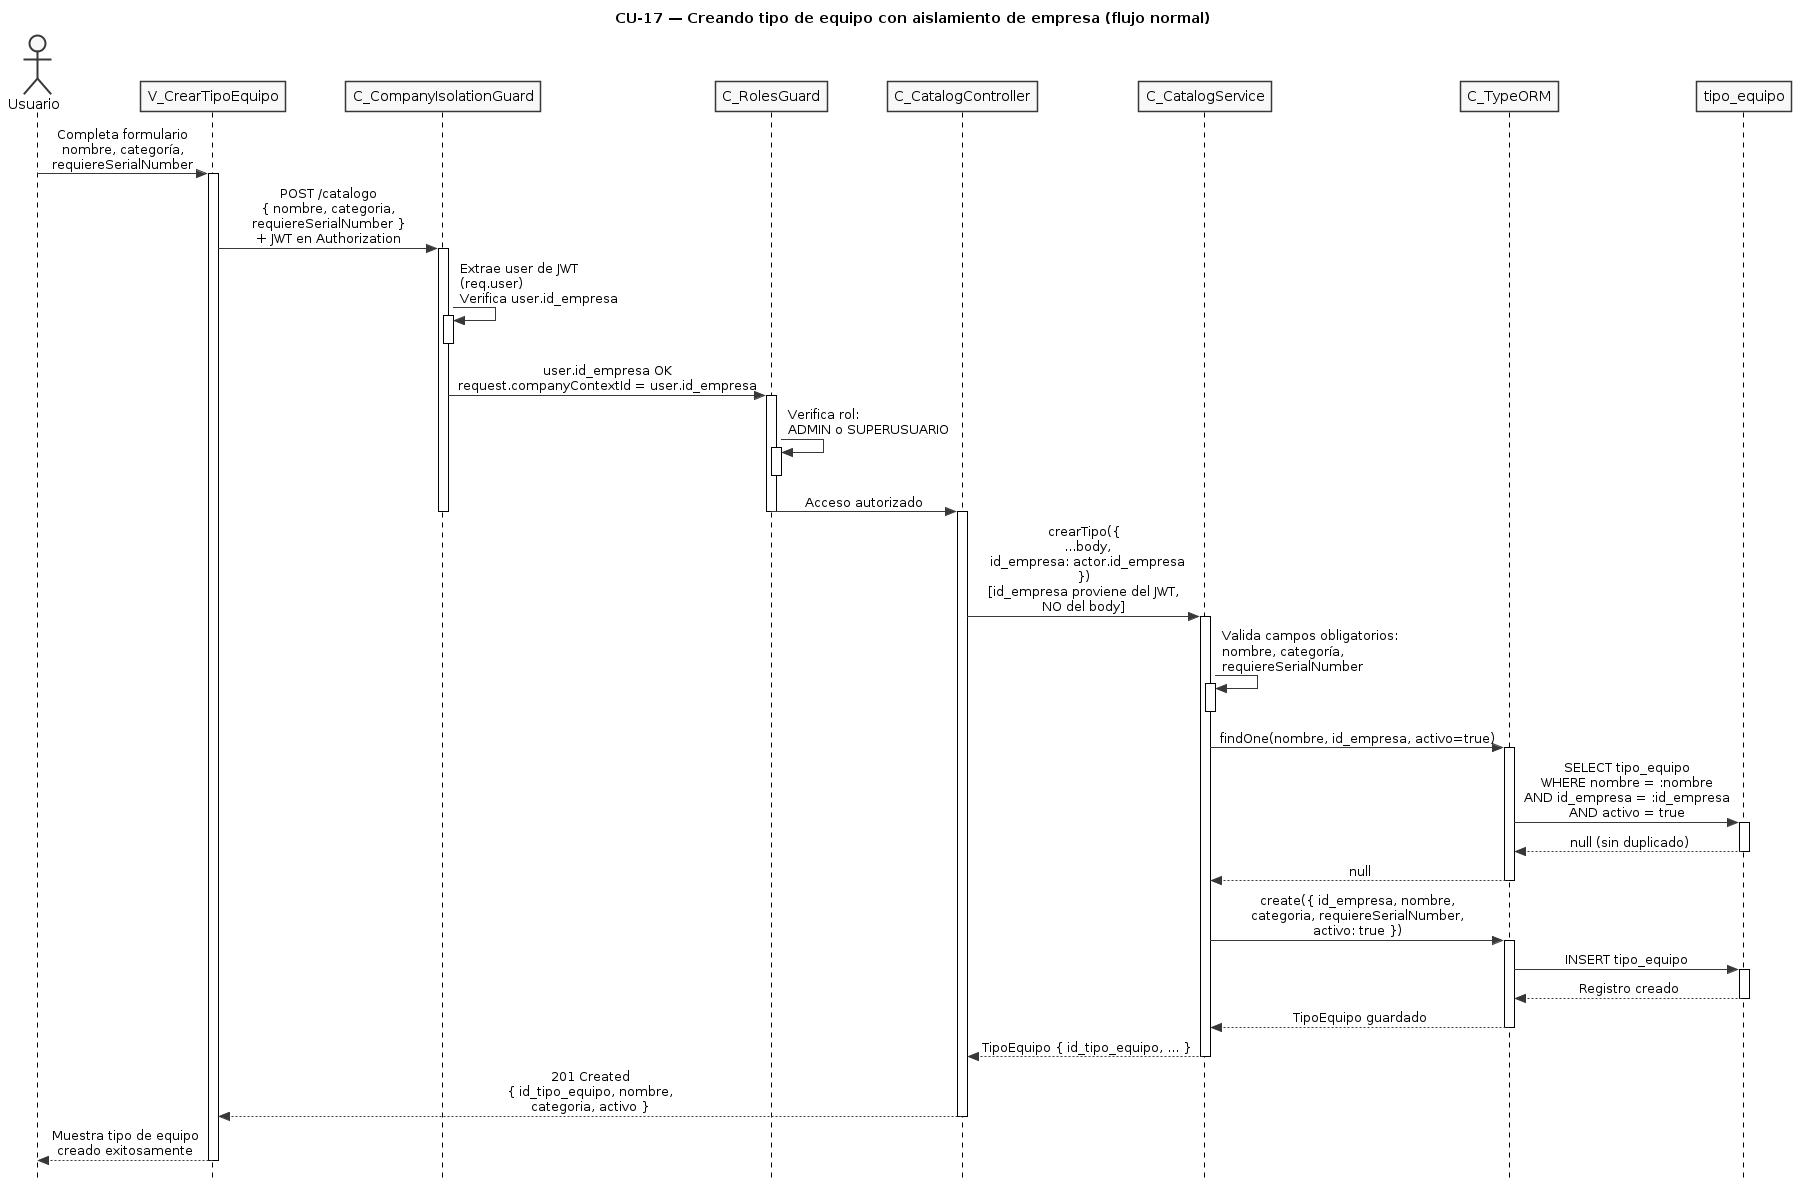

The diagram above was rendered by PlantUML. Its source (embedded in the PNG):
@startuml CU17-normal
title CU-17 — Creando tipo de equipo con aislamiento de empresa (flujo normal)

skinparam style strictuml
skinparam monochrome true
skinparam shadowing false
skinparam sequenceMessageAlign center
skinparam ParticipantPadding 25
skinparam ActorPadding 20
skinparam sequence {
  MessageAlign center
  LifeLineBorderColor black
}
hide footbox

actor "Usuario" as user
participant "V_CrearTipoEquipo" as view
participant "C_CompanyIsolationGuard" as guard
participant "C_RolesGuard" as roles
participant "C_CatalogController" as ctrl
participant "C_CatalogService" as svc
participant "C_TypeORM" as orm
participant "tipo_equipo" as tent

user -> view : Completa formulario\nnombre, categoría,\nrequiereSerialNumber
activate view

view -> guard : POST /catalogo\n{ nombre, categoria,\nrequiereSerialNumber }\n+ JWT en Authorization
activate guard

guard -> guard : Extrae user de JWT\n(req.user)\nVerifica user.id_empresa
activate guard
deactivate guard

guard -> roles : user.id_empresa OK\nrequest.companyContextId = user.id_empresa
activate roles

roles -> roles : Verifica rol:\nADMIN o SUPERUSUARIO
activate roles
deactivate roles

roles -> ctrl : Acceso autorizado
deactivate roles
deactivate guard

activate ctrl

ctrl -> svc : crearTipo({\n  ...body,\n  id_empresa: actor.id_empresa\n})\n[id_empresa proviene del JWT,\nNO del body]
activate svc

svc -> svc : Valida campos obligatorios:\nnombre, categoría,\nrequiereSerialNumber
activate svc
deactivate svc

svc -> orm : findOne(nombre, id_empresa, activo=true)
activate orm

orm -> tent : SELECT tipo_equipo\nWHERE nombre = :nombre\nAND id_empresa = :id_empresa\nAND activo = true
activate tent
tent --> orm : null (sin duplicado)
deactivate tent

orm --> svc : null
deactivate orm

svc -> orm : create({ id_empresa, nombre,\ncategoria, requiereSerialNumber,\nactivo: true })
activate orm

orm -> tent : INSERT tipo_equipo
activate tent
tent --> orm : Registro creado
deactivate tent

orm --> svc : TipoEquipo guardado
deactivate orm

svc --> ctrl : TipoEquipo { id_tipo_equipo, ... }
deactivate svc

ctrl --> view : 201 Created\n{ id_tipo_equipo, nombre,\ncategoria, activo }
deactivate ctrl

view --> user : Muestra tipo de equipo\ncreado exitosamente
deactivate view

@enduml